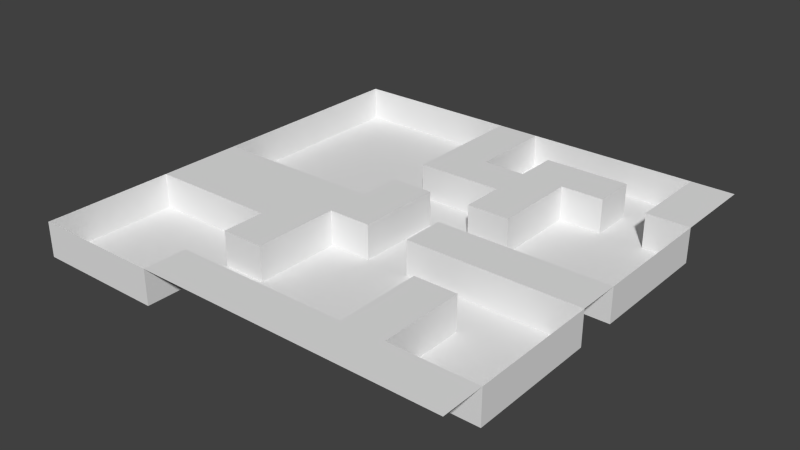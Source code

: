 # Source: level1.blend  (saved by Blender 2.70.0; exported with 4.5.12 LTS)
import bpy
from mathutils import Matrix  # noqa: F401  (used for matrix-valued properties, if any)

bpy.ops.wm.read_factory_settings(use_empty=True)
scene = bpy.context.scene
scene.name = 'Scene'

# ---- collections
col_collection_1 = bpy.data.collections.new('Collection 1'); scene.collection.children.link(col_collection_1)

# ---- world
world_world = bpy.data.worlds.new('World'); scene.world = world_world
world_world.color = (0.05088, 0.05088, 0.05088)
world_world.use_sun_shadow = False
world_world.sun_shadow_jitter_overblur = 0.0
world_world.cycles.sampling_method = 'MANUAL'
world_world.cycles.sample_map_resolution = 256

# ---- meshes
me_plane = bpy.data.meshes.new('Plane')
me_plane.from_pydata([(7.833, 6.444, 3.958), (-6.461, 6.444, 3.958), (7.833, -7.85, 3.958), (-6.461, -7.85, 3.958), (7.833, -6.421, 3.958), (7.833, -4.991, 3.958), (7.833, -3.562, 3.958), (7.833, -2.133, 3.958), (7.833, -0.7033, 3.958), (7.833, 0.7261, 3.958), (7.833, 2.155, 3.958), (7.833, 3.585, 3.958), (7.833, 5.014, 3.958), (6.403, 6.444, 3.958), (4.974, 6.444, 3.958), (3.545, 6.444, 3.958), (2.115, 6.444, 3.958), (0.6858, 6.444, 3.958), (-0.7435, 6.444, 3.958), (-2.173, 6.444, 3.958), (-3.602, 6.444, 3.958), (-5.032, 6.444, 3.958), (-6.461, 5.014, 3.958), (-6.461, 3.585, 3.958), (-6.461, 2.155, 3.958), (-6.461, 0.7261, 3.958), (-6.461, -0.7033, 3.958), (-6.461, -2.133, 3.958), (-6.461, -3.562, 3.958), (-6.461, -4.991, 3.958), (-6.461, -6.421, 3.958), (-5.032, -7.85, 3.958), (-3.602, -7.85, 3.958), (-2.173, -7.85, 3.958), (-0.7435, -7.85, 3.958), (0.6858, -7.85, 3.958), (2.115, -7.85, 3.958), (3.545, -7.85, 3.958), (4.974, -7.85, 3.958), (6.403, -7.85, 3.958), (6.403, 5.014, 3.958), (6.403, 3.585, 3.958), (6.403, -0.7033, 3.958), (6.403, -2.133, 3.958), (6.403, -6.421, 3.958), (4.974, 5.014, 3.958), (4.974, 3.585, 3.958), (4.974, -0.7033, 3.958), (4.974, -2.133, 3.958), (4.974, -3.562, 3.958), (4.974, -4.991, 3.958), (4.974, -6.421, 3.958), (3.545, 5.014, 3.958), (3.545, 3.585, 3.958), (3.545, 2.155, 3.958), (3.545, 0.7261, 3.958), (3.545, -0.7033, 3.958), (3.545, -2.133, 3.958), (3.545, -3.562, 3.958), (3.545, -4.991, 3.958), (3.545, -6.421, 3.958), (2.115, 5.014, 3.958), (2.115, 3.585, 3.958), (2.115, 2.155, 3.958), (2.115, 0.7261, 3.958), (2.115, -0.7033, 3.958), (2.115, -2.133, 3.958), (2.115, -6.421, 3.958), (0.6858, 5.014, 3.958), (0.6858, 3.585, 3.958), (0.6858, 2.155, 3.958), (0.6858, 0.7261, 3.958), (0.6858, -0.7033, 3.958), (0.6858, -2.133, 3.958), (0.6858, -6.421, 3.958), (-0.7435, 5.014, 3.958), (-0.7435, 3.585, 3.958), (-0.7435, 2.155, 3.958), (-0.7435, 0.7261, 3.958), (-0.7435, -0.7033, 3.958), (-0.7435, -2.133, 3.958), (-0.7435, -3.562, 3.958), (-0.7435, -4.991, 3.958), (-0.7435, -6.421, 3.958), (-2.173, -0.7033, 3.958), (-2.173, -2.133, 3.958), (-2.173, -3.562, 3.958), (-2.173, -4.991, 3.958), (-2.173, -6.421, 3.958), (-3.602, -0.7033, 3.958), (-3.602, -2.133, 3.958), (-3.602, -3.562, 3.958), (-5.032, -0.7033, 3.958), (-5.032, -2.133, 3.958), (-5.032, -3.562, 3.958), (-6.461, 6.444, -0.04198), (-6.461, -7.85, -0.04198), (7.833, -6.421, -0.04198), (7.833, -4.991, -0.04198), (7.833, -3.562, -0.04198), (7.833, -2.133, -0.04198), (7.833, -0.7033, -0.04198), (7.833, 0.7261, -0.04198), (7.833, 2.155, -0.04198), (7.833, 3.585, -0.04198), (6.403, 6.444, -0.04198), (4.974, 6.444, -0.04198), (3.545, 6.444, -0.04198), (2.115, 6.444, -0.04198), (0.6858, 6.444, -0.04198), (-0.7435, 6.444, -0.04198), (-2.173, 6.444, -0.04198), (-3.602, 6.444, -0.04198), (-5.032, 6.444, -0.04198), (-6.461, 5.014, -0.04198), (-6.461, 3.585, -0.04198), (-6.461, 2.155, -0.04198), (-6.461, 0.7261, -0.04198), (-6.461, -0.7033, -0.04198), (-6.461, -3.562, -0.04198), (-6.461, -4.991, -0.04198), (-6.461, -6.421, -0.04198), (-5.032, -7.85, -0.04198), (-3.602, -7.85, -0.04198), (-2.173, -7.85, -0.04198), (6.403, 5.014, -0.04198), (6.403, 3.585, -0.04198), (6.403, 2.155, -0.04198), (6.403, 0.7261, -0.04198), (6.403, -0.7033, -0.04198), (6.403, -2.133, -0.04198), (6.403, -3.562, -0.04198), (6.403, -4.991, -0.04198), (6.403, -6.421, -0.04198), (4.974, 5.014, -0.04198), (4.974, 3.585, -0.04198), (4.974, 2.155, -0.04198), (4.974, 0.7261, -0.04198), (4.974, -0.7033, -0.04198), (4.974, -2.133, -0.04198), (4.974, -3.562, -0.04198), (4.974, -4.991, -0.04198), (4.974, -6.421, -0.04198), (3.545, 5.014, -0.04198), (3.545, 3.585, -0.04198), (3.545, 2.155, -0.04198), (3.545, 0.7261, -0.04198), (3.545, -0.7033, -0.04198), (3.545, -2.133, -0.04198), (3.545, -3.562, -0.04198), (3.545, -4.991, -0.04198), (3.545, -6.421, -0.04198), (2.115, 5.014, -0.04198), (2.115, 3.585, -0.04198), (2.115, 2.155, -0.04198), (2.115, 0.7261, -0.04198), (2.115, -0.7033, -0.04198), (2.115, -2.133, -0.04198), (2.115, -3.562, -0.04198), (2.115, -4.991, -0.04198), (2.115, -6.421, -0.04198), (0.6858, 5.014, -0.04198), (0.6858, 3.585, -0.04198), (0.6858, 2.155, -0.04198), (0.6858, 0.7261, -0.04198), (0.6858, -0.7033, -0.04198), (0.6858, -2.133, -0.04198), (0.6858, -3.562, -0.04198), (0.6858, -4.991, -0.04198), (0.6858, -6.421, -0.04198), (-0.7435, 5.014, -0.04198), (-0.7435, 3.585, -0.04198), (-0.7435, 2.155, -0.04198), (-0.7435, 0.7261, -0.04198), (-0.7435, -0.7033, -0.04198), (-0.7435, -2.133, -0.04198), (-0.7435, -3.562, -0.04198), (-0.7435, -4.991, -0.04198), (-0.7435, -6.421, -0.04198), (-2.173, 5.014, -0.04198), (-2.173, 3.585, -0.04198), (-2.173, 2.155, -0.04198), (-2.173, 0.7261, -0.04198), (-2.173, -0.7033, -0.04198), (-2.173, -3.562, -0.04198), (-2.173, -4.991, -0.04198), (-2.173, -6.421, -0.04198), (-3.602, 5.014, -0.04198), (-3.602, 3.585, -0.04198), (-3.602, 2.155, -0.04198), (-3.602, 0.7261, -0.04198), (-3.602, -0.7033, -0.04198), (-3.602, -3.562, -0.04198), (-3.602, -4.991, -0.04198), (-3.602, -6.421, -0.04198), (-5.032, 5.014, -0.04198), (-5.032, 3.585, -0.04198), (-5.032, 2.155, -0.04198), (-5.032, 0.7261, -0.04198), (-5.032, -0.7033, -0.04198), (-5.032, -3.562, -0.04198), (-5.032, -4.991, -0.04198), (-5.032, -6.421, -0.04198)], [], [(80, 81, 176, 175), (4, 44, 39, 2), (44, 51, 38, 39), (51, 60, 37, 38), (60, 67, 36, 37), (67, 74, 35, 36), (74, 83, 34, 35), (83, 88, 33, 34), (22, 23, 115, 114), (91, 94, 200, 192), (0, 13, 40, 12), (12, 40, 41, 11), (68, 69, 162, 161), (29, 30, 121, 120), (78, 71, 164, 173), (8, 42, 43, 7), (26, 92, 199, 118), (45, 46, 135, 134), (14, 15, 107, 106), (64, 63, 154, 155), (52, 45, 134, 143), (50, 51, 142, 141), (1, 22, 114, 95), (6, 7, 100, 99), (42, 47, 48, 43), (17, 68, 161, 109), (88, 83, 178, 186), (28, 29, 120, 119), (70, 77, 172, 163), (45, 52, 53, 46), (13, 14, 106, 105), (57, 66, 157, 148), (86, 91, 192, 184), (47, 56, 57, 48), (51, 44, 133, 142), (49, 58, 59, 50), (50, 59, 60, 51), (49, 50, 141, 140), (52, 61, 62, 53), (53, 62, 63, 54), (54, 63, 64, 55), (20, 21, 113, 112), (56, 65, 66, 57), (79, 78, 173, 174), (92, 89, 191, 199), (5, 6, 99, 98), (58, 49, 140, 149), (82, 87, 185, 177), (62, 69, 70, 63), (65, 56, 147, 156), (62, 61, 152, 153), (83, 74, 169, 178), (11, 41, 126, 104), (19, 20, 112, 111), (63, 70, 163, 154), (17, 18, 75, 68), (68, 75, 76, 69), (69, 76, 77, 70), (41, 40, 125, 126), (71, 78, 79, 72), (72, 79, 80, 73), (4, 5, 98, 97), (48, 57, 148, 139), (54, 55, 146, 145), (44, 4, 97, 133), (72, 73, 166, 165), (55, 64, 155, 146), (89, 84, 183, 191), (87, 86, 184, 185), (79, 84, 85, 80), (80, 85, 86, 81), (81, 86, 87, 82), (77, 76, 171, 172), (18, 19, 111, 110), (69, 62, 153, 162), (40, 13, 105, 125), (56, 47, 138, 147), (33, 88, 186, 124), (84, 89, 90, 85), (85, 90, 91, 86), (53, 54, 145, 144), (25, 26, 118, 117), (74, 67, 160, 169), (10, 11, 104, 103), (71, 72, 165, 164), (32, 33, 124, 123), (43, 48, 139, 130), (89, 92, 93, 90), (90, 93, 94, 91), (76, 75, 170, 171), (84, 79, 174, 183), (24, 25, 117, 116), (9, 10, 103, 102), (60, 59, 150, 151), (31, 32, 123, 122), (47, 42, 129, 138), (92, 26, 27, 93), (93, 27, 28, 94), (73, 80, 175, 166), (94, 28, 119, 200), (202, 121, 96, 122), (186, 194, 123, 124), (194, 202, 122, 123), (104, 126, 127, 103), (103, 127, 128, 102), (102, 128, 129, 101), (100, 130, 131, 99), (99, 131, 132, 98), (98, 132, 133, 97), (105, 106, 134, 125), (125, 134, 135, 126), (126, 135, 136, 127), (127, 136, 137, 128), (128, 137, 138, 129), (130, 139, 140, 131), (131, 140, 141, 132), (132, 141, 142, 133), (106, 107, 143, 134), (135, 144, 145, 136), (136, 145, 146, 137), (137, 146, 147, 138), (139, 148, 149, 140), (107, 108, 152, 143), (146, 155, 156, 147), (148, 157, 158, 149), (149, 158, 159, 150), (150, 159, 160, 151), (108, 109, 161, 152), (152, 161, 162, 153), (154, 163, 164, 155), (155, 164, 165, 156), (156, 165, 166, 157), (157, 166, 167, 158), (158, 167, 168, 159), (159, 168, 169, 160), (163, 172, 173, 164), (166, 175, 176, 167), (167, 176, 177, 168), (168, 177, 178, 169), (110, 111, 179, 170), (170, 179, 180, 171), (171, 180, 181, 172), (172, 181, 182, 173), (173, 182, 183, 174), (177, 185, 186, 178), (111, 112, 187, 179), (179, 187, 188, 180), (180, 188, 189, 181), (181, 189, 190, 182), (182, 190, 191, 183), (184, 192, 193, 185), (185, 193, 194, 186), (112, 113, 195, 187), (187, 195, 196, 188), (188, 196, 197, 189), (189, 197, 198, 190), (190, 198, 199, 191), (192, 200, 201, 193), (193, 201, 202, 194), (113, 95, 114, 195), (195, 114, 115, 196), (196, 115, 116, 197), (197, 116, 117, 198), (198, 117, 118, 199), (200, 119, 120, 201), (201, 120, 121, 202), (42, 8, 101, 129), (46, 53, 144, 135), (21, 1, 95, 113), (15, 16, 108, 107), (59, 58, 149, 150), (3, 31, 122, 96), (61, 52, 143, 152), (8, 9, 102, 101), (81, 82, 177, 176), (7, 43, 130, 100), (23, 24, 116, 115), (30, 3, 96, 121), (66, 65, 156, 157), (67, 60, 151, 160), (16, 17, 109, 108), (75, 18, 110, 170)])
me_plane.use_remesh_preserve_volume = False
me_plane.use_remesh_preserve_attributes = False
me_plane.use_mirror_vertex_groups = False
me_plane.update()

# ---- objects
ob_plane = bpy.data.objects.new('Plane', me_plane)

# ---- transforms, parenting, visibility, modifiers, constraints
ob_plane.location = (0.0, 0.0, 0.0)
ob_plane.scale = (3.498, 3.498, 1.0)
ob_plane.lineart.crease_threshold = 0.0

# ---- collection membership
col_collection_1.objects.link(ob_plane)

# ---- scene / render settings (as saved in the file)
scene.frame_start = 1; scene.frame_end = 250; scene.frame_set(1)
scene.render.engine = 'BLENDER_EEVEE_NEXT'
scene.render.resolution_percentage = 50
scene.render.dither_intensity = 0.0
scene.cycles.use_denoising = False
scene.cycles.samples = 10
scene.cycles.sampling_pattern = 'TABULATED_SOBOL'
scene.cycles.light_sampling_threshold = 0.0
scene.cycles.use_adaptive_sampling = False
scene.cycles.use_light_tree = False
scene.cycles.blur_glossy = 0.0
scene.cycles.volume_bounces = 1
scene.cycles.pixel_filter_type = 'GAUSSIAN'
scene.cycles.sample_clamp_indirect = 0.0
scene.view_settings.view_transform = 'Standard'
bpy.context.view_layer.update()

# ---- added for rendering (the .blend has no active camera and no usable light): camera, sun
cam_auto = bpy.data.cameras.new('AutoCamera')
cam_auto.lens = 50.0
cam_auto.sensor_width = 36.0
cam_auto.clip_end = 1150.01
ob_auto_camera = bpy.data.objects.new('AutoCamera', cam_auto)
scene.collection.objects.link(ob_auto_camera)
ob_auto_camera.location = (67.927, -81.0935, 54.3803)
ob_auto_camera.rotation_euler = (1.09748, -7.21219e-08, 0.694738)
scene.camera = ob_auto_camera
light_auto_sun = bpy.data.lights.new('AutoSun', 'SUN')
light_auto_sun.energy = 3.0
light_auto_sun.angle = 0.0523599
ob_auto_sun = bpy.data.objects.new('AutoSun', light_auto_sun)
scene.collection.objects.link(ob_auto_sun)
ob_auto_sun.rotation_euler = (0.872665, 0.174533, 0.523599)
bpy.context.view_layer.update()
